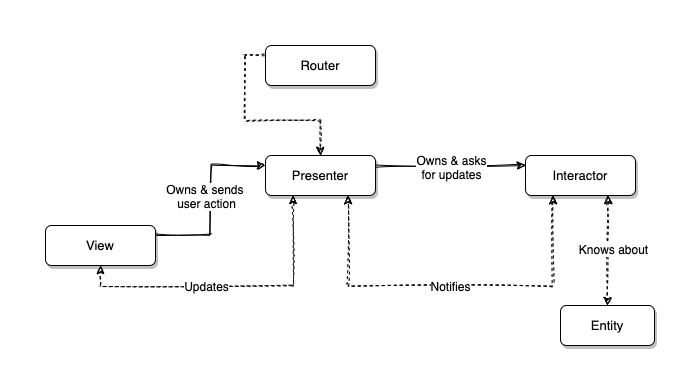

The diagram above was exported from draw.io. Its source (the exported page's mxGraphModel, read from the mxfile embedded in the PNG):
<mxGraphModel dx="925" dy="735" grid="1" gridSize="10" guides="1" tooltips="1" connect="1" arrows="1" fold="1" page="1" pageScale="1" pageWidth="827" pageHeight="1169" math="0" shadow="0">
  <root>
    <mxCell id="0" />
    <mxCell id="1" parent="0" />
    <mxCell id="eX0yQC3yn06ayxdY4Tek-15" style="edgeStyle=orthogonalEdgeStyle;rounded=0;sketch=1;orthogonalLoop=1;jettySize=auto;html=1;exitX=0.25;exitY=1;exitDx=0;exitDy=0;entryX=0.5;entryY=1;entryDx=0;entryDy=0;shadow=0;startArrow=classic;startFill=1;dashed=1;" edge="1" parent="1" source="eX0yQC3yn06ayxdY4Tek-1" target="eX0yQC3yn06ayxdY4Tek-5">
      <mxGeometry relative="1" as="geometry" />
    </mxCell>
    <mxCell id="eX0yQC3yn06ayxdY4Tek-16" value="&lt;font style=&quot;font-size: 12px&quot;&gt;Updates&lt;/font&gt;" style="edgeLabel;html=1;align=center;verticalAlign=middle;resizable=0;points=[];" vertex="1" connectable="0" parent="eX0yQC3yn06ayxdY4Tek-15">
      <mxGeometry x="0.0186" y="-2" relative="1" as="geometry">
        <mxPoint x="-23.5" y="2" as="offset" />
      </mxGeometry>
    </mxCell>
    <mxCell id="eX0yQC3yn06ayxdY4Tek-23" style="edgeStyle=orthogonalEdgeStyle;rounded=0;sketch=1;orthogonalLoop=1;jettySize=auto;html=1;exitX=1;exitY=0.25;exitDx=0;exitDy=0;entryX=0;entryY=0.25;entryDx=0;entryDy=0;shadow=0;startArrow=none;startFill=0;fontSize=12;" edge="1" parent="1" source="eX0yQC3yn06ayxdY4Tek-1" target="eX0yQC3yn06ayxdY4Tek-3">
      <mxGeometry relative="1" as="geometry" />
    </mxCell>
    <mxCell id="eX0yQC3yn06ayxdY4Tek-24" value="Owns &amp;amp; asks&lt;br&gt;for updates" style="edgeLabel;html=1;align=center;verticalAlign=middle;resizable=0;points=[];fontSize=12;" vertex="1" connectable="0" parent="eX0yQC3yn06ayxdY4Tek-23">
      <mxGeometry y="-1" relative="1" as="geometry">
        <mxPoint as="offset" />
      </mxGeometry>
    </mxCell>
    <mxCell id="eX0yQC3yn06ayxdY4Tek-1" value="&lt;font style=&quot;font-size: 13px&quot;&gt;Presenter&lt;/font&gt;" style="rounded=1;whiteSpace=wrap;html=1;shadow=1;" vertex="1" parent="1">
      <mxGeometry x="340" y="240" width="110" height="40" as="geometry" />
    </mxCell>
    <mxCell id="eX0yQC3yn06ayxdY4Tek-7" style="edgeStyle=orthogonalEdgeStyle;rounded=0;orthogonalLoop=1;jettySize=auto;html=1;exitX=0;exitY=0.25;exitDx=0;exitDy=0;entryX=0.5;entryY=0;entryDx=0;entryDy=0;shadow=0;sketch=1;dashed=1;" edge="1" parent="1" source="eX0yQC3yn06ayxdY4Tek-2" target="eX0yQC3yn06ayxdY4Tek-1">
      <mxGeometry relative="1" as="geometry" />
    </mxCell>
    <mxCell id="eX0yQC3yn06ayxdY4Tek-2" value="&lt;font style=&quot;font-size: 13px&quot;&gt;Router&lt;/font&gt;" style="rounded=1;whiteSpace=wrap;html=1;shadow=1;" vertex="1" parent="1">
      <mxGeometry x="340" y="130" width="110" height="40" as="geometry" />
    </mxCell>
    <mxCell id="eX0yQC3yn06ayxdY4Tek-18" style="edgeStyle=orthogonalEdgeStyle;rounded=0;sketch=1;orthogonalLoop=1;jettySize=auto;html=1;exitX=0.25;exitY=1;exitDx=0;exitDy=0;entryX=0.75;entryY=1;entryDx=0;entryDy=0;shadow=0;startArrow=classic;startFill=1;dashed=1;" edge="1" parent="1" source="eX0yQC3yn06ayxdY4Tek-3" target="eX0yQC3yn06ayxdY4Tek-1">
      <mxGeometry relative="1" as="geometry">
        <Array as="points">
          <mxPoint x="628" y="370" />
          <mxPoint x="423" y="370" />
        </Array>
      </mxGeometry>
    </mxCell>
    <mxCell id="eX0yQC3yn06ayxdY4Tek-19" value="&lt;font style=&quot;font-size: 12px&quot;&gt;Notifies&lt;/font&gt;" style="edgeLabel;html=1;align=center;verticalAlign=middle;resizable=0;points=[];" vertex="1" connectable="0" parent="eX0yQC3yn06ayxdY4Tek-18">
      <mxGeometry x="-0.1405" y="1" relative="1" as="geometry">
        <mxPoint x="-27.5" y="-1" as="offset" />
      </mxGeometry>
    </mxCell>
    <mxCell id="eX0yQC3yn06ayxdY4Tek-20" style="edgeStyle=orthogonalEdgeStyle;rounded=0;sketch=1;orthogonalLoop=1;jettySize=auto;html=1;exitX=0.75;exitY=1;exitDx=0;exitDy=0;entryX=0.5;entryY=0;entryDx=0;entryDy=0;shadow=0;startArrow=classic;startFill=1;fontSize=12;dashed=1;" edge="1" parent="1" source="eX0yQC3yn06ayxdY4Tek-3" target="eX0yQC3yn06ayxdY4Tek-4">
      <mxGeometry relative="1" as="geometry" />
    </mxCell>
    <mxCell id="eX0yQC3yn06ayxdY4Tek-22" value="Knows about" style="edgeLabel;html=1;align=center;verticalAlign=middle;resizable=0;points=[];fontSize=12;" vertex="1" connectable="0" parent="eX0yQC3yn06ayxdY4Tek-20">
      <mxGeometry x="-0.0444" y="5" relative="1" as="geometry">
        <mxPoint as="offset" />
      </mxGeometry>
    </mxCell>
    <mxCell id="eX0yQC3yn06ayxdY4Tek-3" value="&lt;font style=&quot;font-size: 13px&quot;&gt;Interactor&lt;/font&gt;" style="rounded=1;whiteSpace=wrap;html=1;shadow=1;" vertex="1" parent="1">
      <mxGeometry x="600" y="240" width="110" height="40" as="geometry" />
    </mxCell>
    <mxCell id="eX0yQC3yn06ayxdY4Tek-4" value="&lt;font style=&quot;font-size: 13px&quot;&gt;Entity&lt;/font&gt;" style="rounded=1;whiteSpace=wrap;html=1;shadow=1;" vertex="1" parent="1">
      <mxGeometry x="635" y="390" width="94" height="40" as="geometry" />
    </mxCell>
    <mxCell id="eX0yQC3yn06ayxdY4Tek-10" style="edgeStyle=orthogonalEdgeStyle;rounded=0;sketch=1;orthogonalLoop=1;jettySize=auto;html=1;exitX=1;exitY=0.25;exitDx=0;exitDy=0;entryX=0;entryY=0.25;entryDx=0;entryDy=0;shadow=0;" edge="1" parent="1" source="eX0yQC3yn06ayxdY4Tek-5" target="eX0yQC3yn06ayxdY4Tek-1">
      <mxGeometry relative="1" as="geometry" />
    </mxCell>
    <mxCell id="eX0yQC3yn06ayxdY4Tek-11" value="Owns &amp;amp; sends&amp;nbsp;&lt;br style=&quot;font-size: 12px;&quot;&gt;user action" style="edgeLabel;html=1;align=center;verticalAlign=middle;resizable=0;points=[];fontSize=12;" vertex="1" connectable="0" parent="eX0yQC3yn06ayxdY4Tek-10">
      <mxGeometry x="-0.0667" relative="1" as="geometry">
        <mxPoint x="-5" y="-11" as="offset" />
      </mxGeometry>
    </mxCell>
    <mxCell id="eX0yQC3yn06ayxdY4Tek-5" value="&lt;font style=&quot;font-size: 13px&quot;&gt;View&lt;/font&gt;" style="rounded=1;whiteSpace=wrap;html=1;shadow=1;" vertex="1" parent="1">
      <mxGeometry x="120" y="310" width="110" height="40" as="geometry" />
    </mxCell>
  </root>
</mxGraphModel>